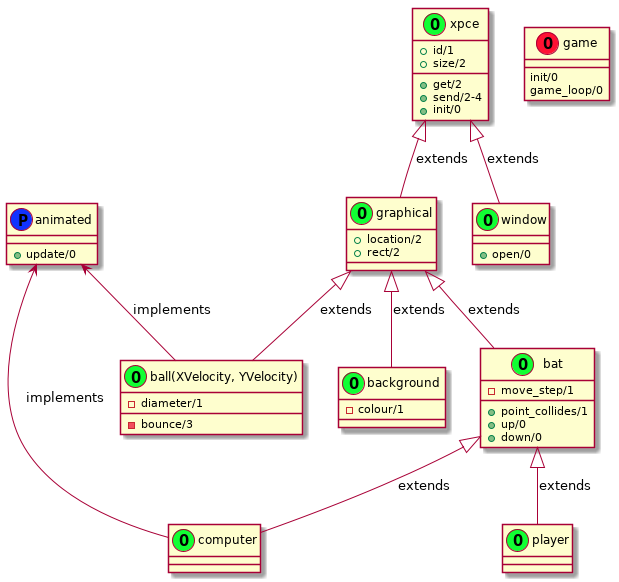

The diagram above was rendered by PlantUML. Its source (embedded in the PNG):
@startuml

class animated << (P, #1133FF) >> {
    {method} +update/0
}

class xpce << (O, #11FF33) >> {
    {field} +id/1
    {field} +size/2
    {method} +get/2
    {method} +send/2-4
    {method} +init/0
}

class graphical << (O, #11FF33) >> {
    {field} +location/2
    {field} +rect/2
}

class window << (O, #11FF33) >> {
    {method} +open/0
}

class background << (O, #11FF33) >> {
    {field} -colour/1
}

class bat << (O, #11FF33) >> {
    {field} -move_step/1
    {method} +point_collides/1
    {method} +up/0
    {method} +down/0
}

class player << (O, #11FF33) >>

class computer << (O, #11FF33) >>

class game << (O, #FF1133) >> {
    {method} init/0
    {method} game_loop/0
}

class "ball(XVelocity, YVelocity)" << (O, #11FF33) >> {
    {field} -diameter/1
    {method} -bounce/3
}

xpce <|-- window : extends
xpce <|-- graphical : extends
graphical <|-- background : extends
graphical <|-- bat : extends
bat <|-- player : extends
bat <|-- computer : extends
graphical <|-- "ball(XVelocity, YVelocity)" : extends
animated <-- computer : implements
animated <-- "ball(XVelocity, YVelocity)" : implements

@enduml